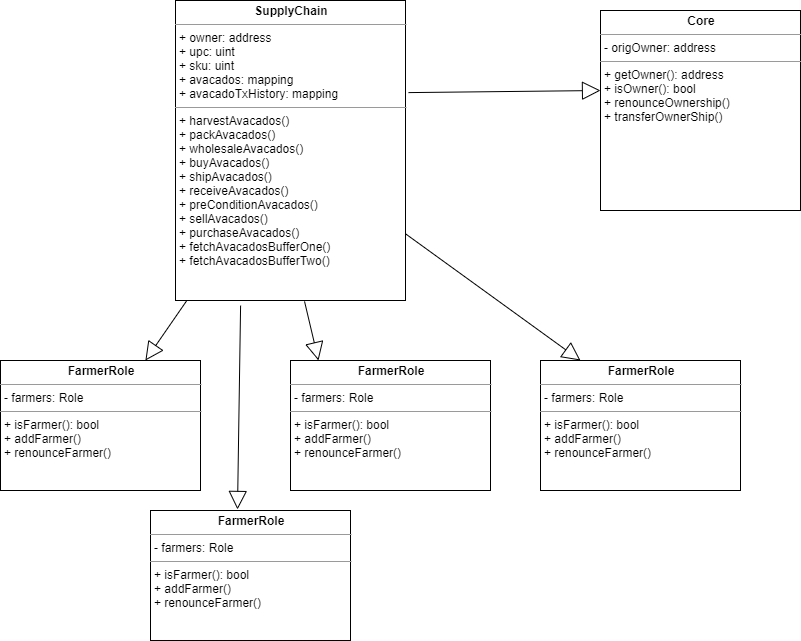

The diagram above was exported from draw.io. Its source (the exported page's mxGraphModel, read from the mxfile embedded in the PNG):
<mxGraphModel dx="1422" dy="783" grid="1" gridSize="10" guides="1" tooltips="1" connect="1" arrows="1" fold="1" page="1" pageScale="1" pageWidth="850" pageHeight="1100" math="0" shadow="0">
  <root>
    <mxCell id="fKzELTCZVt8EdL0fVp9f-0" />
    <mxCell id="fKzELTCZVt8EdL0fVp9f-1" parent="fKzELTCZVt8EdL0fVp9f-0" />
    <mxCell id="IB1yr_LAkOBKIJt_kye7-1" value="&lt;p style=&quot;margin: 0px ; margin-top: 4px ; text-align: center&quot;&gt;&lt;b&gt;SupplyChain&lt;/b&gt;&lt;/p&gt;&lt;hr size=&quot;1&quot;&gt;&lt;p style=&quot;margin: 0px ; margin-left: 4px&quot;&gt;+ owner: address&lt;/p&gt;&lt;p style=&quot;margin: 0px ; margin-left: 4px&quot;&gt;+ upc: uint&lt;/p&gt;&lt;p style=&quot;margin: 0px ; margin-left: 4px&quot;&gt;+ sku: uint&lt;/p&gt;&lt;p style=&quot;margin: 0px ; margin-left: 4px&quot;&gt;+ avacados: mapping&lt;/p&gt;&lt;p style=&quot;margin: 0px ; margin-left: 4px&quot;&gt;+ avacadoTxHistory: mapping&lt;/p&gt;&lt;hr size=&quot;1&quot;&gt;&lt;p style=&quot;margin: 0px ; margin-left: 4px&quot;&gt;+ harvestAvacados()&lt;/p&gt;&lt;p style=&quot;margin: 0px ; margin-left: 4px&quot;&gt;+ packAvacados()&lt;/p&gt;&lt;p style=&quot;margin: 0px ; margin-left: 4px&quot;&gt;+ wholesaleAvacados()&lt;/p&gt;&lt;p style=&quot;margin: 0px ; margin-left: 4px&quot;&gt;+ buyAvacados()&lt;/p&gt;&lt;p style=&quot;margin: 0px ; margin-left: 4px&quot;&gt;+ shipAvacados()&lt;/p&gt;&lt;p style=&quot;margin: 0px ; margin-left: 4px&quot;&gt;+ receiveAvacados()&lt;/p&gt;&lt;p style=&quot;margin: 0px ; margin-left: 4px&quot;&gt;+ preConditionAvacados()&lt;/p&gt;&lt;p style=&quot;margin: 0px ; margin-left: 4px&quot;&gt;+ sellAvacados()&lt;/p&gt;&lt;p style=&quot;margin: 0px ; margin-left: 4px&quot;&gt;+ purchaseAvacados()&lt;/p&gt;&lt;p style=&quot;margin: 0px ; margin-left: 4px&quot;&gt;+ fetchAvacadosBufferOne()&lt;/p&gt;&lt;p style=&quot;margin: 0px ; margin-left: 4px&quot;&gt;+ fetchAvacadosBufferTwo()&lt;/p&gt;&lt;p style=&quot;margin: 0px ; margin-left: 4px&quot;&gt;&lt;br&gt;&lt;/p&gt;&lt;p style=&quot;margin: 0px ; margin-left: 4px&quot;&gt;&lt;br&gt;&lt;/p&gt;" style="verticalAlign=top;align=left;overflow=fill;fontSize=12;fontFamily=Helvetica;html=1;" parent="fKzELTCZVt8EdL0fVp9f-1" vertex="1">
      <mxGeometry x="195" y="40" width="230" height="300" as="geometry" />
    </mxCell>
    <mxCell id="IB1yr_LAkOBKIJt_kye7-2" value="&lt;p style=&quot;margin: 0px ; margin-top: 4px ; text-align: center&quot;&gt;&lt;b&gt;Core&lt;/b&gt;&lt;/p&gt;&lt;hr size=&quot;1&quot;&gt;&lt;p style=&quot;margin: 0px ; margin-left: 4px&quot;&gt;- origOwner: address&lt;/p&gt;&lt;hr size=&quot;1&quot;&gt;&lt;p style=&quot;margin: 0px ; margin-left: 4px&quot;&gt;+ getOwner(): address&lt;/p&gt;&lt;p style=&quot;margin: 0px ; margin-left: 4px&quot;&gt;+ isOwner(): bool&lt;/p&gt;&lt;p style=&quot;margin: 0px ; margin-left: 4px&quot;&gt;+ renounceOwnership()&lt;/p&gt;&lt;p style=&quot;margin: 0px ; margin-left: 4px&quot;&gt;+ transferOwnerShip()&lt;/p&gt;" style="verticalAlign=top;align=left;overflow=fill;fontSize=12;fontFamily=Helvetica;html=1;" parent="fKzELTCZVt8EdL0fVp9f-1" vertex="1">
      <mxGeometry x="620" y="50" width="200" height="200" as="geometry" />
    </mxCell>
    <mxCell id="yl6dvX7z9UXFyU-LvkwC-0" value="" style="endArrow=block;endSize=16;endFill=0;html=1;exitX=1.013;exitY=0.307;exitDx=0;exitDy=0;entryX=0;entryY=0.4;entryDx=0;entryDy=0;entryPerimeter=0;exitPerimeter=0;" parent="fKzELTCZVt8EdL0fVp9f-1" source="IB1yr_LAkOBKIJt_kye7-1" edge="1" target="IB1yr_LAkOBKIJt_kye7-2">
      <mxGeometry x="-0.0822" y="71" width="160" relative="1" as="geometry">
        <mxPoint x="601" y="170" as="sourcePoint" />
        <mxPoint x="544" y="167.97000000000003" as="targetPoint" />
        <mxPoint as="offset" />
      </mxGeometry>
    </mxCell>
    <mxCell id="yl6dvX7z9UXFyU-LvkwC-3" value="&lt;p style=&quot;margin: 0px ; margin-top: 4px ; text-align: center&quot;&gt;&lt;b&gt;FarmerRole&lt;/b&gt;&lt;/p&gt;&lt;hr size=&quot;1&quot;&gt;&lt;p style=&quot;margin: 0px ; margin-left: 4px&quot;&gt;- farmers: Role&lt;/p&gt;&lt;hr size=&quot;1&quot;&gt;&lt;p style=&quot;margin: 0px ; margin-left: 4px&quot;&gt;+ isFarmer(): bool&lt;/p&gt;&lt;p style=&quot;margin: 0px ; margin-left: 4px&quot;&gt;+ addFarmer()&lt;/p&gt;&lt;p style=&quot;margin: 0px ; margin-left: 4px&quot;&gt;+ renounceFarmer()&lt;/p&gt;" style="verticalAlign=top;align=left;overflow=fill;fontSize=12;fontFamily=Helvetica;html=1;" parent="fKzELTCZVt8EdL0fVp9f-1" vertex="1">
      <mxGeometry x="20" y="400" width="200" height="130" as="geometry" />
    </mxCell>
    <mxCell id="yl6dvX7z9UXFyU-LvkwC-7" value="&lt;p style=&quot;margin: 0px ; margin-top: 4px ; text-align: center&quot;&gt;&lt;b&gt;FarmerRole&lt;/b&gt;&lt;/p&gt;&lt;hr size=&quot;1&quot;&gt;&lt;p style=&quot;margin: 0px ; margin-left: 4px&quot;&gt;- farmers: Role&lt;/p&gt;&lt;hr size=&quot;1&quot;&gt;&lt;p style=&quot;margin: 0px ; margin-left: 4px&quot;&gt;+ isFarmer(): bool&lt;/p&gt;&lt;p style=&quot;margin: 0px ; margin-left: 4px&quot;&gt;+ addFarmer()&lt;/p&gt;&lt;p style=&quot;margin: 0px ; margin-left: 4px&quot;&gt;+ renounceFarmer()&lt;/p&gt;" style="verticalAlign=top;align=left;overflow=fill;fontSize=12;fontFamily=Helvetica;html=1;" parent="fKzELTCZVt8EdL0fVp9f-1" vertex="1">
      <mxGeometry x="170" y="550" width="200" height="130" as="geometry" />
    </mxCell>
    <mxCell id="yl6dvX7z9UXFyU-LvkwC-8" value="&lt;p style=&quot;margin: 0px ; margin-top: 4px ; text-align: center&quot;&gt;&lt;b&gt;FarmerRole&lt;/b&gt;&lt;/p&gt;&lt;hr size=&quot;1&quot;&gt;&lt;p style=&quot;margin: 0px ; margin-left: 4px&quot;&gt;- farmers: Role&lt;/p&gt;&lt;hr size=&quot;1&quot;&gt;&lt;p style=&quot;margin: 0px ; margin-left: 4px&quot;&gt;+ isFarmer(): bool&lt;/p&gt;&lt;p style=&quot;margin: 0px ; margin-left: 4px&quot;&gt;+ addFarmer()&lt;/p&gt;&lt;p style=&quot;margin: 0px ; margin-left: 4px&quot;&gt;+ renounceFarmer()&lt;/p&gt;" style="verticalAlign=top;align=left;overflow=fill;fontSize=12;fontFamily=Helvetica;html=1;" parent="fKzELTCZVt8EdL0fVp9f-1" vertex="1">
      <mxGeometry x="310" y="400" width="200" height="130" as="geometry" />
    </mxCell>
    <mxCell id="yl6dvX7z9UXFyU-LvkwC-9" value="&lt;p style=&quot;margin: 0px ; margin-top: 4px ; text-align: center&quot;&gt;&lt;b&gt;FarmerRole&lt;/b&gt;&lt;/p&gt;&lt;hr size=&quot;1&quot;&gt;&lt;p style=&quot;margin: 0px ; margin-left: 4px&quot;&gt;- farmers: Role&lt;/p&gt;&lt;hr size=&quot;1&quot;&gt;&lt;p style=&quot;margin: 0px ; margin-left: 4px&quot;&gt;+ isFarmer(): bool&lt;/p&gt;&lt;p style=&quot;margin: 0px ; margin-left: 4px&quot;&gt;+ addFarmer()&lt;/p&gt;&lt;p style=&quot;margin: 0px ; margin-left: 4px&quot;&gt;+ renounceFarmer()&lt;/p&gt;" style="verticalAlign=top;align=left;overflow=fill;fontSize=12;fontFamily=Helvetica;html=1;" parent="fKzELTCZVt8EdL0fVp9f-1" vertex="1">
      <mxGeometry x="560" y="400" width="200" height="130" as="geometry" />
    </mxCell>
    <mxCell id="yl6dvX7z9UXFyU-LvkwC-10" value="" style="endArrow=block;endSize=16;endFill=0;html=1;" parent="fKzELTCZVt8EdL0fVp9f-1" source="IB1yr_LAkOBKIJt_kye7-1" target="yl6dvX7z9UXFyU-LvkwC-3" edge="1">
      <mxGeometry x="-0.0822" y="71" width="160" relative="1" as="geometry">
        <mxPoint x="291" y="450" as="sourcePoint" />
        <mxPoint x="210" y="375.97" as="targetPoint" />
        <mxPoint as="offset" />
      </mxGeometry>
    </mxCell>
    <mxCell id="yl6dvX7z9UXFyU-LvkwC-11" value="" style="endArrow=block;endSize=16;endFill=0;html=1;exitX=0.283;exitY=1.017;exitDx=0;exitDy=0;entryX=0.435;entryY=-0.008;entryDx=0;entryDy=0;entryPerimeter=0;exitPerimeter=0;" parent="fKzELTCZVt8EdL0fVp9f-1" source="IB1yr_LAkOBKIJt_kye7-1" target="yl6dvX7z9UXFyU-LvkwC-7" edge="1">
      <mxGeometry x="-0.0822" y="71" width="160" relative="1" as="geometry">
        <mxPoint x="430" y="410" as="sourcePoint" />
        <mxPoint x="279.80405919167106" y="530" as="targetPoint" />
        <mxPoint as="offset" />
      </mxGeometry>
    </mxCell>
    <mxCell id="yl6dvX7z9UXFyU-LvkwC-12" value="" style="endArrow=block;endSize=16;endFill=0;html=1;exitX=0.561;exitY=1.003;exitDx=0;exitDy=0;entryX=0.14;entryY=0;entryDx=0;entryDy=0;entryPerimeter=0;exitPerimeter=0;" parent="fKzELTCZVt8EdL0fVp9f-1" source="IB1yr_LAkOBKIJt_kye7-1" target="yl6dvX7z9UXFyU-LvkwC-8" edge="1">
      <mxGeometry x="-0.0822" y="71" width="160" relative="1" as="geometry">
        <mxPoint x="480" y="410" as="sourcePoint" />
        <mxPoint x="289.80405919167106" y="540" as="targetPoint" />
        <mxPoint as="offset" />
      </mxGeometry>
    </mxCell>
    <mxCell id="yl6dvX7z9UXFyU-LvkwC-13" value="" style="endArrow=block;endSize=16;endFill=0;html=1;" parent="fKzELTCZVt8EdL0fVp9f-1" source="IB1yr_LAkOBKIJt_kye7-1" edge="1">
      <mxGeometry x="-0.0822" y="71" width="160" relative="1" as="geometry">
        <mxPoint x="500" y="412.99" as="sourcePoint" />
        <mxPoint x="600" y="400" as="targetPoint" />
        <mxPoint as="offset" />
      </mxGeometry>
    </mxCell>
  </root>
</mxGraphModel>